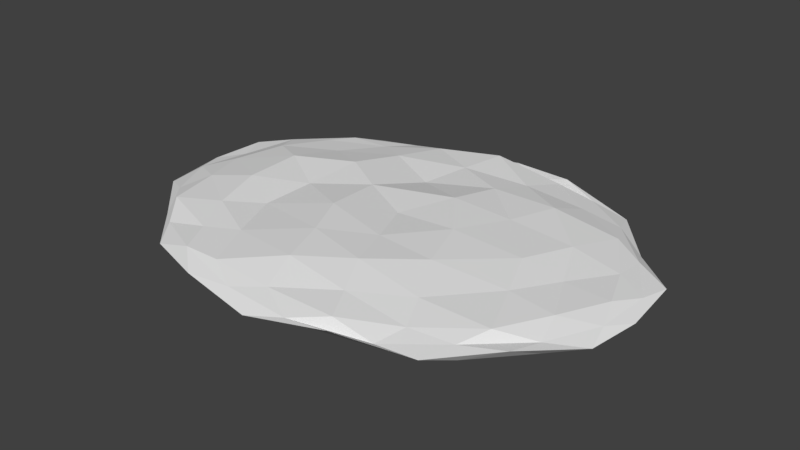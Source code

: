 # Source: Terrain2blend.blend  (saved by Blender 2.79.0; exported with 4.5.12 LTS)
import bpy
from mathutils import Matrix  # noqa: F401  (used for matrix-valued properties, if any)

bpy.ops.wm.read_factory_settings(use_empty=True)
scene = bpy.context.scene
scene.name = 'Scene'

# ---- collections
col_collection_1 = bpy.data.collections.new('Collection 1'); scene.collection.children.link(col_collection_1)

# ---- materials (node trees are filled in below, after node groups)
mat_material = bpy.data.materials.new('Material')
mat_material.alpha_threshold = 0.0
mat_material.use_transparent_shadow = False
mat_material.roughness = 0.5
mat_material.line_color = (0.0, 0.0, 0.0, 1.0)

# ---- material node trees

# ---- world
world_world = bpy.data.worlds.new('World'); scene.world = world_world
world_world.color = (0.05088, 0.05088, 0.05088)
world_world.use_sun_shadow = False
world_world.sun_shadow_jitter_overblur = 0.0
world_world.cycles.sampling_method = 'MANUAL'

# ---- meshes
me_cube = bpy.data.meshes.new('Cube')
me_cube.from_pydata([(9.706, -0.6571, 6.265), (-4.279, -0.8525, 9.744), (-12.74, -0.8127, 0.9424), (-4.206, -0.8347, -7.817), (9.652, -0.6661, -4.484), (3.414, 0.2748, 9.51), (-10.5, 0.2969, 6.162), (-9.99, 0.08153, -4.669), (3.458, 0.09307, -8.018), (11.76, 0.2669, 0.9583), (-0.3139, 0.5791, 0.7645), (3.238, -1.006, 9.022), (11.36, -0.9107, 0.8706), (-9.952, -0.8165, 5.943), (-10.04, -0.8111, -4.282), (3.431, -0.6361, -7.401), (12.66, -0.2554, 3.938), (12.72, -0.2302, -2.283), (-0.417, -0.4341, 11.09), (7.786, -0.2002, 9.188), (-13.31, -0.3896, 4.106), (-8.211, -0.3764, 9.197), (-8.278, -0.4073, -7.454), (-13.42, -0.226, -2.351), (7.835, -0.3337, -7.372), (-0.3113, -0.3218, -9.67), (9.127, 0.3018, 6.065), (-4.037, 0.2707, 9.263), (-11.88, 0.2308, 0.7968), (-4.099, 0.2283, -7.497), (9.126, 0.3173, -4.185), (1.622, 0.8453, 5.819), (7.042, 0.6499, 0.8108), (-6.321, 0.3607, 3.833), (-5.811, 0.7215, -2.25), (1.753, 0.6175, -4.452), (-0.7587, -0.847, 9.071), (10.65, -1.041, 3.539), (-11.3, -0.4938, 3.764), (-6.744, -1.001, -6.37), (6.433, -1.076, -6.148), (10.99, -0.588, 5.137), (12.39, -0.09215, -0.7064), (-2.201, -0.5609, 10.16), (5.665, -0.1757, 9.463), (-13.01, -0.4846, 2.437), (-9.253, -0.1347, 7.712), (-6.233, -0.6356, -7.521), (-11.8, -0.01638, -3.582), (8.52, -0.48, -6.012), (1.536, -0.3406, -8.566), (6.139, 0.07438, 7.923), (-7.026, 0.2609, 7.425), (-11.08, 0.3231, -1.974), (-0.5742, 0.5299, -8.231), (10.82, 0.2198, -1.432), (2.561, 0.445, 7.808), (3.119, 0.8292, 0.8158), (-8.048, 0.5078, 5.268), (-8.262, 0.2552, -3.568), (2.567, 0.3824, -6.213), (6.189, -0.9797, 7.819), (10.81, -0.975, -2.128), (-6.877, -0.7971, 7.741), (-11.15, -0.9391, -1.88), (-0.573, -0.5976, -7.41), (12.31, -0.009634, 2.505), (11.11, -0.5985, -3.269), (1.495, -0.1187, 10.43), (8.699, -0.5359, 7.786), (-11.68, 0.04261, 4.98), (-6.279, -0.5397, 9.509), (-9.164, 0.03239, -5.967), (-12.96, -0.7082, -0.7221), (5.737, -0.0302, -7.576), (-2.22, -0.8683, -8.558), (10.5, 0.2513, 3.424), (-0.576, 0.1542, 9.385), (-10.95, 0.4103, 3.387), (-6.885, 0.07287, -6.021), (6.022, 0.1685, -6.112), (0.7476, 0.7417, 3.361), (9.268, 0.2581, 0.84), (-3.055, 0.868, 2.417), (-3.35, 0.6143, -0.8303), (1.187, 0.8889, -1.854), (4.438, 0.6648, -1.997), (8.084, 0.5067, -1.822), (5.371, 0.6482, -4.47), (-1.918, 0.2355, -3.431), (-1.248, 0.3913, -5.993), (-5.018, 0.4032, -4.935), (-6.156, 0.4616, 0.8914), (-8.986, 0.6741, -0.8342), (-8.854, 0.6866, 2.443), (-1.909, 0.8555, 4.905), (-5.084, 0.4293, 6.745), (-1.083, 0.7498, 7.445), (4.082, 0.7668, 3.719), (5.348, 0.3839, 6.136), (8.01, 0.4253, 3.25), (10.75, -0.02372, -3.345), (10.09, -0.5747, -4.809), (8.387, 0.01059, -5.796), (-2.146, -0.04106, -8.508), (-4.312, -0.6928, -8.259), (-5.946, -0.09826, -7.553), (-12.62, -0.1567, -0.6289), (-13.44, -0.1347, 0.8521), (-12.81, 0.05834, 2.433), (-6.204, 0.1595, 9.162), (-4.775, -0.2516, 10.36), (-2.217, -0.07064, 10.22), (8.419, -0.01894, 7.553), (10.42, 0.02422, 6.616), (10.93, -0.1006, 5.075), (3.59, 0.2285, -8.505), (5.231, -0.7954, -7.286), (1.603, -0.6856, -8.431), (-11.1, -0.2923, -4.998), (-9.024, -0.7001, -5.92), (-11.74, -0.5916, -3.229), (-10.53, -0.423, 6.825), (-11.52, -0.5761, 4.846), (-9.072, -0.4563, 7.499), (3.952, 0.2099, 10.4), (1.513, -0.5468, 10.05), (5.493, -0.6582, 9.047), (13.0, -0.3338, 0.9976), (11.93, -0.6662, 2.409), (12.09, -0.5001, -0.7717)], [], [(0, 37, 41), (1, 36, 43), (2, 38, 45), (3, 39, 47), (4, 40, 49), (0, 41, 69), (1, 43, 71), (2, 45, 73), (3, 47, 75), (4, 49, 67), (5, 51, 56), (6, 52, 58), (7, 53, 59), (8, 54, 60), (9, 55, 82), (32, 86, 57), (32, 87, 86), (30, 80, 88), (35, 89, 85), (35, 90, 89), (29, 79, 91), (34, 92, 84), (34, 93, 92), (28, 78, 94), (33, 95, 83), (33, 96, 95), (27, 77, 97), (31, 98, 81), (31, 99, 98), (26, 76, 100), (17, 101, 42), (17, 102, 101), (24, 74, 103), (25, 104, 50), (25, 105, 104), (22, 72, 106), (23, 107, 48), (23, 108, 107), (20, 70, 109), (21, 110, 46), (21, 111, 110), (18, 68, 112), (19, 113, 44), (19, 114, 113), (16, 66, 115), (24, 116, 74), (24, 117, 116), (15, 65, 118), (22, 119, 72), (22, 120, 119), (14, 64, 121), (20, 122, 70), (20, 123, 122), (13, 63, 124), (18, 125, 68), (18, 126, 125), (11, 61, 127), (16, 128, 66), (16, 129, 128), (12, 62, 130), (130, 67, 17), (130, 62, 67), (62, 4, 67), (128, 130, 17), (128, 129, 130), (129, 12, 130), (66, 42, 9), (66, 128, 42), (128, 17, 42), (127, 69, 19), (127, 61, 69), (61, 0, 69), (125, 127, 19), (125, 126, 127), (126, 11, 127), (68, 44, 5), (68, 125, 44), (125, 19, 44), (124, 71, 21), (124, 63, 71), (63, 1, 71), (122, 124, 21), (122, 123, 124), (123, 13, 124), (70, 46, 6), (70, 122, 46), (122, 21, 46), (121, 73, 23), (121, 64, 73), (64, 2, 73), (119, 121, 23), (119, 120, 121), (120, 14, 121), (72, 48, 7), (72, 119, 48), (119, 23, 48), (118, 75, 25), (118, 65, 75), (65, 3, 75), (116, 118, 25), (116, 117, 118), (117, 15, 118), (74, 50, 8), (74, 116, 50), (116, 25, 50), (115, 76, 26), (115, 66, 76), (66, 9, 76), (113, 115, 26), (113, 114, 115), (114, 16, 115), (44, 51, 5), (44, 113, 51), (113, 26, 51), (112, 77, 27), (112, 68, 77), (68, 5, 77), (110, 112, 27), (110, 111, 112), (111, 18, 112), (46, 52, 6), (46, 110, 52), (110, 27, 52), (109, 78, 28), (109, 70, 78), (70, 6, 78), (107, 109, 28), (107, 108, 109), (108, 20, 109), (48, 53, 7), (48, 107, 53), (107, 28, 53), (106, 79, 29), (106, 72, 79), (72, 7, 79), (104, 106, 29), (104, 105, 106), (105, 22, 106), (50, 54, 8), (50, 104, 54), (104, 29, 54), (103, 80, 30), (103, 74, 80), (74, 8, 80), (101, 103, 30), (101, 102, 103), (102, 24, 103), (42, 55, 9), (42, 101, 55), (101, 30, 55), (100, 82, 32), (100, 76, 82), (76, 9, 82), (98, 100, 32), (98, 99, 100), (99, 26, 100), (81, 57, 10), (81, 98, 57), (98, 32, 57), (97, 56, 31), (97, 77, 56), (77, 5, 56), (95, 97, 31), (95, 96, 97), (96, 27, 97), (83, 81, 10), (83, 95, 81), (95, 31, 81), (94, 58, 33), (94, 78, 58), (78, 6, 58), (92, 94, 33), (92, 93, 94), (93, 28, 94), (84, 83, 10), (84, 92, 83), (92, 33, 83), (91, 59, 34), (91, 79, 59), (79, 7, 59), (89, 91, 34), (89, 90, 91), (90, 29, 91), (85, 84, 10), (85, 89, 84), (89, 34, 84), (88, 60, 35), (88, 80, 60), (80, 8, 60), (86, 88, 35), (86, 87, 88), (87, 30, 88), (57, 85, 10), (57, 86, 85), (86, 35, 85), (82, 87, 32), (82, 55, 87), (55, 30, 87), (60, 90, 35), (60, 54, 90), (54, 29, 90), (59, 93, 34), (59, 53, 93), (53, 28, 93), (58, 96, 33), (58, 52, 96), (52, 27, 96), (56, 99, 31), (56, 51, 99), (51, 26, 99), (67, 102, 17), (67, 49, 102), (49, 24, 102), (75, 105, 25), (75, 47, 105), (47, 22, 105), (73, 108, 23), (73, 45, 108), (45, 20, 108), (71, 111, 21), (71, 43, 111), (43, 18, 111), (69, 114, 19), (69, 41, 114), (41, 16, 114), (49, 117, 24), (49, 40, 117), (40, 15, 117), (47, 120, 22), (47, 39, 120), (39, 14, 120), (45, 123, 20), (45, 38, 123), (38, 13, 123), (43, 126, 18), (43, 36, 126), (36, 11, 126), (41, 129, 16), (41, 37, 129), (37, 12, 129)])
_uv = me_cube.uv_layers.new(name='UVMap')
_uv.uv.foreach_set('vector', [0.6701, 0.09612, 0.8236, 0.08387, 0.7397, 0.1181, 0.1525, 0.3421, 0.1953, 0.2012, 0.1994, 0.278, 0.1283, 0.7876, 0.05314, 0.6829, 0.1141, 0.7317, 0.5773, 0.8737, 0.4724, 0.9323, 0.4986, 0.8874, 0.9167, 0.4772, 0.9117, 0.6257, 0.8918, 0.5445, 0.6701, 0.09612, 0.7397, 0.1181, 0.5926, 0.09735, 0.1525, 0.3421, 0.1994, 0.278, 0.1301, 0.4122, 0.1283, 0.7876, 0.1141, 0.7317, 0.1702, 0.8334, 0.5773, 0.8737, 0.4986, 0.8874, 0.6513, 0.8411, 0.9167, 0.4772, 0.8918, 0.5445, 0.9209, 0.4029, 0.4083, 0.2064, 0.5171, 0.1881, 0.4218, 0.2711, 0.1363, 0.5897, 0.1855, 0.487, 0.2078, 0.5615, 0.3457, 0.8426, 0.2695, 0.7951, 0.3698, 0.7847, 0.7587, 0.6812, 0.6607, 0.7547, 0.7025, 0.648, 0.8166, 0.2768, 0.8377, 0.3592, 0.7503, 0.3268, 0.6883, 0.3716, 0.6724, 0.4991, 0.5816, 0.449, 0.6883, 0.3716, 0.7676, 0.4237, 0.6724, 0.4991, 0.8391, 0.469, 0.7971, 0.583, 0.7453, 0.5487, 0.6478, 0.6161, 0.5323, 0.6602, 0.5827, 0.5577, 0.6478, 0.6161, 0.5993, 0.7125, 0.5323, 0.6602, 0.5534, 0.8096, 0.4493, 0.8261, 0.4794, 0.7599, 0.408, 0.704, 0.3395, 0.6306, 0.4445, 0.6198, 0.408, 0.704, 0.3016, 0.7276, 0.3395, 0.6306, 0.201, 0.7408, 0.1747, 0.6632, 0.2434, 0.6451, 0.2778, 0.561, 0.3664, 0.4434, 0.3881, 0.5303, 0.2778, 0.561, 0.2475, 0.4635, 0.3664, 0.4434, 0.2197, 0.381, 0.3008, 0.296, 0.3335, 0.3606, 0.4392, 0.3458, 0.5488, 0.351, 0.4673, 0.429, 0.4392, 0.3458, 0.5333, 0.2569, 0.5488, 0.351, 0.6422, 0.1837, 0.736, 0.2295, 0.6677, 0.2844, 0.9025, 0.3455, 0.8729, 0.4103, 0.8673, 0.3115, 0.9025, 0.3455, 0.8961, 0.4706, 0.8729, 0.4103, 0.8639, 0.5826, 0.8177, 0.6283, 0.8512, 0.5326, 0.6985, 0.7915, 0.6333, 0.7989, 0.7232, 0.7372, 0.6985, 0.7915, 0.5707, 0.8563, 0.6333, 0.7989, 0.4356, 0.8863, 0.3914, 0.8621, 0.501, 0.8513, 0.2184, 0.8451, 0.2078, 0.7932, 0.2786, 0.8468, 0.2184, 0.8451, 0.1568, 0.7721, 0.2078, 0.7932, 0.1082, 0.6875, 0.1269, 0.6417, 0.1481, 0.7158, 0.1201, 0.4713, 0.1697, 0.4322, 0.1245, 0.5247, 0.1201, 0.4713, 0.1714, 0.3673, 0.1697, 0.4322, 0.2622, 0.2454, 0.3314, 0.2187, 0.2403, 0.3122, 0.5358, 0.1169, 0.5892, 0.1512, 0.4706, 0.154, 0.5358, 0.1169, 0.6707, 0.1336, 0.5892, 0.1512, 0.7905, 0.1725, 0.805, 0.22, 0.718, 0.1725, 0.8639, 0.5826, 0.7834, 0.7005, 0.8177, 0.6283, 0.8639, 0.5826, 0.8649, 0.6644, 0.7834, 0.7005, 0.8362, 0.729, 0.7285, 0.8625, 0.7642, 0.7776, 0.4356, 0.8863, 0.3234, 0.8774, 0.3914, 0.8621, 0.4356, 0.8863, 0.3958, 0.9113, 0.3234, 0.8774, 0.3272, 0.9254, 0.1843, 0.9349, 0.2522, 0.8943, 0.1082, 0.6875, 0.1052, 0.5721, 0.1269, 0.6417, 0.1082, 0.6875, 0.0765, 0.6488, 0.1052, 0.5721, 0.06149, 0.5787, 0.06625, 0.4387, 0.09019, 0.5151, 0.2622, 0.2454, 0.3998, 0.1597, 0.3314, 0.2187, 0.2622, 0.2454, 0.2982, 0.1752, 0.3998, 0.1597, 0.353, 0.09898, 0.4961, 0.03037, 0.4541, 0.08369, 0.7905, 0.1725, 0.8581, 0.2478, 0.805, 0.22, 0.7905, 0.1725, 0.8565, 0.1694, 0.8581, 0.2478, 0.9279, 0.2083, 0.9668, 0.3675, 0.9204, 0.2975, 0.9204, 0.2975, 0.9209, 0.4029, 0.9025, 0.3455, 0.9204, 0.2975, 0.9668, 0.3675, 0.9209, 0.4029, 0.9668, 0.3675, 0.9167, 0.4772, 0.9209, 0.4029, 0.8581, 0.2478, 0.9204, 0.2975, 0.9025, 0.3455, 0.8581, 0.2478, 0.8565, 0.1694, 0.9204, 0.2975, 0.8565, 0.1694, 0.9279, 0.2083, 0.9204, 0.2975, 0.805, 0.22, 0.8673, 0.3115, 0.8166, 0.2768, 0.805, 0.22, 0.8581, 0.2478, 0.8673, 0.3115, 0.8581, 0.2478, 0.9025, 0.3455, 0.8673, 0.3115, 0.4541, 0.08369, 0.5926, 0.09735, 0.5358, 0.1169, 0.4541, 0.08369, 0.4961, 0.03037, 0.5926, 0.09735, 0.4961, 0.03037, 0.6701, 0.09612, 0.5926, 0.09735, 0.3998, 0.1597, 0.4541, 0.08369, 0.5358, 0.1169, 0.3998, 0.1597, 0.2982, 0.1752, 0.4541, 0.08369, 0.2982, 0.1752, 0.353, 0.09898, 0.4541, 0.08369, 0.3314, 0.2187, 0.4706, 0.154, 0.4083, 0.2064, 0.3314, 0.2187, 0.3998, 0.1597, 0.4706, 0.154, 0.3998, 0.1597, 0.5358, 0.1169, 0.4706, 0.154, 0.09019, 0.5151, 0.1301, 0.4122, 0.1201, 0.4713, 0.09019, 0.5151, 0.06625, 0.4387, 0.1301, 0.4122, 0.06625, 0.4387, 0.1525, 0.3421, 0.1301, 0.4122, 0.1052, 0.5721, 0.09019, 0.5151, 0.1201, 0.4713, 0.1052, 0.5721, 0.0765, 0.6488, 0.09019, 0.5151, 0.0765, 0.6488, 0.06149, 0.5787, 0.09019, 0.5151, 0.1269, 0.6417, 0.1245, 0.5247, 0.1363, 0.5897, 0.1269, 0.6417, 0.1052, 0.5721, 0.1245, 0.5247, 0.1052, 0.5721, 0.1201, 0.4713, 0.1245, 0.5247, 0.2522, 0.8943, 0.1702, 0.8334, 0.2184, 0.8451, 0.2522, 0.8943, 0.1843, 0.9349, 0.1702, 0.8334, 0.1843, 0.9349, 0.1283, 0.7876, 0.1702, 0.8334, 0.3234, 0.8774, 0.2522, 0.8943, 0.2184, 0.8451, 0.3234, 0.8774, 0.3958, 0.9113, 0.2522, 0.8943, 0.3958, 0.9113, 0.3272, 0.9254, 0.2522, 0.8943, 0.3914, 0.8621, 0.2786, 0.8468, 0.3457, 0.8426, 0.3914, 0.8621, 0.3234, 0.8774, 0.2786, 0.8468, 0.3234, 0.8774, 0.2184, 0.8451, 0.2786, 0.8468, 0.7642, 0.7776, 0.6513, 0.8411, 0.6985, 0.7915, 0.7642, 0.7776, 0.7285, 0.8625, 0.6513, 0.8411, 0.7285, 0.8625, 0.5773, 0.8737, 0.6513, 0.8411, 0.7834, 0.7005, 0.7642, 0.7776, 0.6985, 0.7915, 0.7834, 0.7005, 0.8649, 0.6644, 0.7642, 0.7776, 0.8649, 0.6644, 0.8362, 0.729, 0.7642, 0.7776, 0.8177, 0.6283, 0.7232, 0.7372, 0.7587, 0.6812, 0.8177, 0.6283, 0.7834, 0.7005, 0.7232, 0.7372, 0.7834, 0.7005, 0.6985, 0.7915, 0.7232, 0.7372, 0.718, 0.1725, 0.736, 0.2295, 0.6422, 0.1837, 0.718, 0.1725, 0.805, 0.22, 0.736, 0.2295, 0.805, 0.22, 0.8166, 0.2768, 0.736, 0.2295, 0.5892, 0.1512, 0.718, 0.1725, 0.6422, 0.1837, 0.5892, 0.1512, 0.6707, 0.1336, 0.718, 0.1725, 0.6707, 0.1336, 0.7905, 0.1725, 0.718, 0.1725, 0.4706, 0.154, 0.5171, 0.1881, 0.4083, 0.2064, 0.4706, 0.154, 0.5892, 0.1512, 0.5171, 0.1881, 0.5892, 0.1512, 0.6422, 0.1837, 0.5171, 0.1881, 0.2403, 0.3122, 0.3008, 0.296, 0.2197, 0.381, 0.2403, 0.3122, 0.3314, 0.2187, 0.3008, 0.296, 0.3314, 0.2187, 0.4083, 0.2064, 0.3008, 0.296, 0.1697, 0.4322, 0.2403, 0.3122, 0.2197, 0.381, 0.1697, 0.4322, 0.1714, 0.3673, 0.2403, 0.3122, 0.1714, 0.3673, 0.2622, 0.2454, 0.2403, 0.3122, 0.1245, 0.5247, 0.1855, 0.487, 0.1363, 0.5897, 0.1245, 0.5247, 0.1697, 0.4322, 0.1855, 0.487, 0.1697, 0.4322, 0.2197, 0.381, 0.1855, 0.487, 0.1481, 0.7158, 0.1747, 0.6632, 0.201, 0.7408, 0.1481, 0.7158, 0.1269, 0.6417, 0.1747, 0.6632, 0.1269, 0.6417, 0.1363, 0.5897, 0.1747, 0.6632, 0.2078, 0.7932, 0.1481, 0.7158, 0.201, 0.7408, 0.2078, 0.7932, 0.1568, 0.7721, 0.1481, 0.7158, 0.1568, 0.7721, 0.1082, 0.6875, 0.1481, 0.7158, 0.2786, 0.8468, 0.2695, 0.7951, 0.3457, 0.8426, 0.2786, 0.8468, 0.2078, 0.7932, 0.2695, 0.7951, 0.2078, 0.7932, 0.201, 0.7408, 0.2695, 0.7951, 0.501, 0.8513, 0.4493, 0.8261, 0.5534, 0.8096, 0.501, 0.8513, 0.3914, 0.8621, 0.4493, 0.8261, 0.3914, 0.8621, 0.3457, 0.8426, 0.4493, 0.8261, 0.6333, 0.7989, 0.501, 0.8513, 0.5534, 0.8096, 0.6333, 0.7989, 0.5707, 0.8563, 0.501, 0.8513, 0.5707, 0.8563, 0.4356, 0.8863, 0.501, 0.8513, 0.7232, 0.7372, 0.6607, 0.7547, 0.7587, 0.6812, 0.7232, 0.7372, 0.6333, 0.7989, 0.6607, 0.7547, 0.6333, 0.7989, 0.5534, 0.8096, 0.6607, 0.7547, 0.8512, 0.5326, 0.7971, 0.583, 0.8391, 0.469, 0.8512, 0.5326, 0.8177, 0.6283, 0.7971, 0.583, 0.8177, 0.6283, 0.7587, 0.6812, 0.7971, 0.583, 0.8729, 0.4103, 0.8512, 0.5326, 0.8391, 0.469, 0.8729, 0.4103, 0.8961, 0.4706, 0.8512, 0.5326, 0.8961, 0.4706, 0.8639, 0.5826, 0.8512, 0.5326, 0.8673, 0.3115, 0.8377, 0.3592, 0.8166, 0.2768, 0.8673, 0.3115, 0.8729, 0.4103, 0.8377, 0.3592, 0.8729, 0.4103, 0.8391, 0.469, 0.8377, 0.3592, 0.6677, 0.2844, 0.7503, 0.3268, 0.6883, 0.3716, 0.6677, 0.2844, 0.736, 0.2295, 0.7503, 0.3268, 0.736, 0.2295, 0.8166, 0.2768, 0.7503, 0.3268, 0.5488, 0.351, 0.6677, 0.2844, 0.6883, 0.3716, 0.5488, 0.351, 0.5333, 0.2569, 0.6677, 0.2844, 0.5333, 0.2569, 0.6422, 0.1837, 0.6677, 0.2844, 0.4673, 0.429, 0.5816, 0.449, 0.4918, 0.5186, 0.4673, 0.429, 0.5488, 0.351, 0.5816, 0.449, 0.5488, 0.351, 0.6883, 0.3716, 0.5816, 0.449, 0.3335, 0.3606, 0.4218, 0.2711, 0.4392, 0.3458, 0.3335, 0.3606, 0.3008, 0.296, 0.4218, 0.2711, 0.3008, 0.296, 0.4083, 0.2064, 0.4218, 0.2711, 0.3664, 0.4434, 0.3335, 0.3606, 0.4392, 0.3458, 0.3664, 0.4434, 0.2475, 0.4635, 0.3335, 0.3606, 0.2475, 0.4635, 0.2197, 0.381, 0.3335, 0.3606, 0.3881, 0.5303, 0.4673, 0.429, 0.4918, 0.5186, 0.3881, 0.5303, 0.3664, 0.4434, 0.4673, 0.429, 0.3664, 0.4434, 0.4392, 0.3458, 0.4673, 0.429, 0.2434, 0.6451, 0.2078, 0.5615, 0.2778, 0.561, 0.2434, 0.6451, 0.1747, 0.6632, 0.2078, 0.5615, 0.1747, 0.6632, 0.1363, 0.5897, 0.2078, 0.5615, 0.3395, 0.6306, 0.2434, 0.6451, 0.2778, 0.561, 0.3395, 0.6306, 0.3016, 0.7276, 0.2434, 0.6451, 0.3016, 0.7276, 0.201, 0.7408, 0.2434, 0.6451, 0.4445, 0.6198, 0.3881, 0.5303, 0.4918, 0.5186, 0.4445, 0.6198, 0.3395, 0.6306, 0.3881, 0.5303, 0.3395, 0.6306, 0.2778, 0.561, 0.3881, 0.5303, 0.4794, 0.7599, 0.3698, 0.7847, 0.408, 0.704, 0.4794, 0.7599, 0.4493, 0.8261, 0.3698, 0.7847, 0.4493, 0.8261, 0.3457, 0.8426, 0.3698, 0.7847, 0.5323, 0.6602, 0.4794, 0.7599, 0.408, 0.704, 0.5323, 0.6602, 0.5993, 0.7125, 0.4794, 0.7599, 0.5993, 0.7125, 0.5534, 0.8096, 0.4794, 0.7599, 0.5827, 0.5577, 0.4445, 0.6198, 0.4918, 0.5186, 0.5827, 0.5577, 0.5323, 0.6602, 0.4445, 0.6198, 0.5323, 0.6602, 0.408, 0.704, 0.4445, 0.6198, 0.7453, 0.5487, 0.7025, 0.648, 0.6478, 0.6161, 0.7453, 0.5487, 0.7971, 0.583, 0.7025, 0.648, 0.7971, 0.583, 0.7587, 0.6812, 0.7025, 0.648, 0.6724, 0.4991, 0.7453, 0.5487, 0.6478, 0.6161, 0.6724, 0.4991, 0.7676, 0.4237, 0.7453, 0.5487, 0.7676, 0.4237, 0.8391, 0.469, 0.7453, 0.5487, 0.5816, 0.449, 0.5827, 0.5577, 0.4918, 0.5186, 0.5816, 0.449, 0.6724, 0.4991, 0.5827, 0.5577, 0.6724, 0.4991, 0.6478, 0.6161, 0.5827, 0.5577, 0.7503, 0.3268, 0.7676, 0.4237, 0.6883, 0.3716, 0.7503, 0.3268, 0.8377, 0.3592, 0.7676, 0.4237, 0.8377, 0.3592, 0.8391, 0.469, 0.7676, 0.4237, 0.7025, 0.648, 0.5993, 0.7125, 0.6478, 0.6161, 0.7025, 0.648, 0.6607, 0.7547, 0.5993, 0.7125, 0.6607, 0.7547, 0.5534, 0.8096, 0.5993, 0.7125, 0.3698, 0.7847, 0.3016, 0.7276, 0.408, 0.704, 0.3698, 0.7847, 0.2695, 0.7951, 0.3016, 0.7276, 0.2695, 0.7951, 0.201, 0.7408, 0.3016, 0.7276, 0.2078, 0.5615, 0.2475, 0.4635, 0.2778, 0.561, 0.2078, 0.5615, 0.1855, 0.487, 0.2475, 0.4635, 0.1855, 0.487, 0.2197, 0.381, 0.2475, 0.4635, 0.4218, 0.2711, 0.5333, 0.2569, 0.4392, 0.3458, 0.4218, 0.2711, 0.5171, 0.1881, 0.5333, 0.2569, 0.5171, 0.1881, 0.6422, 0.1837, 0.5333, 0.2569, 0.9209, 0.4029, 0.8961, 0.4706, 0.9025, 0.3455, 0.9209, 0.4029, 0.8918, 0.5445, 0.8961, 0.4706, 0.8918, 0.5445, 0.8639, 0.5826, 0.8961, 0.4706, 0.6513, 0.8411, 0.5707, 0.8563, 0.6985, 0.7915, 0.6513, 0.8411, 0.4986, 0.8874, 0.5707, 0.8563, 0.4986, 0.8874, 0.4356, 0.8863, 0.5707, 0.8563, 0.1702, 0.8334, 0.1568, 0.7721, 0.2184, 0.8451, 0.1702, 0.8334, 0.1141, 0.7317, 0.1568, 0.7721, 0.1141, 0.7317, 0.1082, 0.6875, 0.1568, 0.7721, 0.1301, 0.4122, 0.1714, 0.3673, 0.1201, 0.4713, 0.1301, 0.4122, 0.1994, 0.278, 0.1714, 0.3673, 0.1994, 0.278, 0.2622, 0.2454, 0.1714, 0.3673, 0.5926, 0.09735, 0.6707, 0.1336, 0.5358, 0.1169, 0.5926, 0.09735, 0.7397, 0.1181, 0.6707, 0.1336, 0.7397, 0.1181, 0.7905, 0.1725, 0.6707, 0.1336, 0.8918, 0.5445, 0.8649, 0.6644, 0.8639, 0.5826, 0.8918, 0.5445, 0.9117, 0.6257, 0.8649, 0.6644, 0.9117, 0.6257, 0.8362, 0.729, 0.8649, 0.6644, 0.4986, 0.8874, 0.3958, 0.9113, 0.4356, 0.8863, 0.4986, 0.8874, 0.4724, 0.9323, 0.3958, 0.9113, 0.4724, 0.9323, 0.3272, 0.9254, 0.3958, 0.9113, 0.1141, 0.7317, 0.0765, 0.6488, 0.1082, 0.6875, 0.1141, 0.7317, 0.05314, 0.6829, 0.0765, 0.6488, 0.05314, 0.6829, 0.06149, 0.5787, 0.0765, 0.6488, 0.1994, 0.278, 0.2982, 0.1752, 0.2622, 0.2454, 0.1994, 0.278, 0.1953, 0.2012, 0.2982, 0.1752, 0.1953, 0.2012, 0.353, 0.09898, 0.2982, 0.1752, 0.7397, 0.1181, 0.8565, 0.1694, 0.7905, 0.1725, 0.7397, 0.1181, 0.8236, 0.08387, 0.8565, 0.1694, 0.8236, 0.08387, 0.9279, 0.2083, 0.8565, 0.1694])
me_cube.materials.append(mat_material)
me_cube.use_remesh_preserve_volume = False
me_cube.use_remesh_preserve_attributes = False
me_cube.use_mirror_vertex_groups = False
me_cube.update()

# ---- objects
ob_cube = bpy.data.objects.new('Cube', me_cube)

# ---- transforms, parenting, visibility, modifiers, constraints
ob_cube.location = (0.0, 0.0, 0.0)
ob_cube.rotation_euler = (1.571, 5.211e-15, -1.192e-07)
ob_cube.lock_rotations_4d = False
ob_cube.empty_display_type = 'ARROWS'
ob_cube.lineart.crease_threshold = 0.0

# ---- collection membership
col_collection_1.objects.link(ob_cube)

# ---- scene / render settings (as saved in the file)
scene.frame_start = 1; scene.frame_end = 250; scene.frame_set(0)
scene.render.engine = 'BLENDER_EEVEE_NEXT'
scene.render.resolution_percentage = 50
scene.render.dither_intensity = 0.0
scene.cycles.use_denoising = False
scene.cycles.samples = 128
scene.cycles.sampling_pattern = 'TABULATED_SOBOL'
scene.cycles.use_adaptive_sampling = False
scene.cycles.use_light_tree = False
scene.cycles.blur_glossy = 0.0
scene.cycles.sample_clamp_indirect = 0.0
scene.view_settings.view_transform = 'Standard'
bpy.context.view_layer.update()

# ---- added for rendering (the .blend has no active camera and no usable light): camera, sun
cam_auto = bpy.data.cameras.new('AutoCamera')
cam_auto.lens = 50.0
cam_auto.sensor_width = 36.0
cam_auto.clip_end = 1000.0
ob_auto_camera = bpy.data.objects.new('AutoCamera', cam_auto)
scene.collection.objects.link(ob_auto_camera)
ob_auto_camera.location = (30.9356, -38.1, 24.8326)
ob_auto_camera.rotation_euler = (1.09748, -7.21219e-08, 0.694738)
scene.camera = ob_auto_camera
light_auto_sun = bpy.data.lights.new('AutoSun', 'SUN')
light_auto_sun.energy = 3.0
light_auto_sun.angle = 0.0523599
ob_auto_sun = bpy.data.objects.new('AutoSun', light_auto_sun)
scene.collection.objects.link(ob_auto_sun)
ob_auto_sun.rotation_euler = (0.872665, 0.174533, 0.523599)
bpy.context.view_layer.update()
